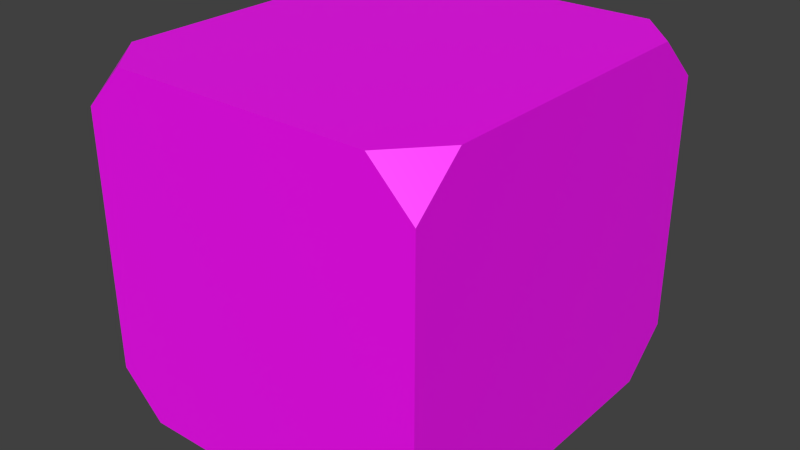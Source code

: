 # Source: Box.blend  (saved by Blender 3.6.11; exported with 4.5.12 LTS)
import bpy
from mathutils import Matrix  # noqa: F401  (used for matrix-valued properties, if any)

bpy.ops.wm.read_factory_settings(use_empty=True)
scene = bpy.context.scene
scene.name = 'Scene'

# ---- collections
col_collection_1 = bpy.data.collections.new('Collection 1'); scene.collection.children.link(col_collection_1)

# ---- images (referenced by path relative to the original .blend; pixels are not part of the script)
import os
ASSET_DIR = os.environ.get("B2B_ASSET_DIR", "")  # directory of the original .blend (textures are referenced by path, not embedded)
HERE = os.path.dirname(os.path.abspath(__file__))  # packed textures are extracted next to this script under _unpacked/

def load_image(name, relpath, width, height, colorspace="sRGB"):
    """Load a texture the original file referenced (path relative to the .blend, or extracted next to this script)."""
    p = next((c for c in (os.path.join(HERE, relpath), os.path.join(ASSET_DIR, relpath)) if relpath and os.path.exists(c)), "")
    if p:
        img = bpy.data.images.load(p, check_existing=True)
        img.name = name
    else:  # same state as the original file: an image datablock whose file is absent (Cycles renders it pink)
        img = bpy.data.images.new(name, width, height)
        img.source = "FILE"
        img.filepath = "//" + (relpath or name)
    img.colorspace_settings.name = colorspace
    return img
img_front_png = load_image('Front.png', 'Front.png', 1024, 1024, 'sRGB')
img_sade_png = load_image('Sade.png', 'Sade.png', 1024, 1024, 'sRGB')
img_back_png = load_image('Back.png', 'Back.png', 1024, 1024, 'sRGB')

# ---- materials (node trees are filled in below, after node groups)
mat_front = bpy.data.materials.new('Front')
mat_front.alpha_threshold = 0.0
mat_front.use_transparent_shadow = False
mat_front.roughness = 0.5
mat_sade_a = bpy.data.materials.new('Sade_a')
mat_sade_a.alpha_threshold = 0.0
mat_sade_a.use_transparent_shadow = False
mat_sade_a.roughness = 0.5
mat_sede_c = bpy.data.materials.new('Sede_c')
mat_sede_c.alpha_threshold = 0.0
mat_sede_c.use_transparent_shadow = False
mat_sede_c.roughness = 0.5
mat_material_004 = bpy.data.materials.new('Material.004')
mat_material_004.alpha_threshold = 0.0
mat_material_004.use_transparent_shadow = False
mat_material_004.roughness = 0.5

# ---- material node trees
mat_front.use_nodes = True; mat_front.node_tree.nodes.clear()
_N = mat_front.node_tree.nodes; _L = mat_front.node_tree.links
n0 = _N.new('ShaderNodeBsdfPrincipled'); n0.name = 'Principled BSDF'; n0.location = (10, 300)
n0.distribution = 'GGX'
n0.subsurface_method = 'BURLEY'
n0.inputs[3].default_value = 1.45
n0.inputs[27].default_value = (0.0, 0.0, 0.0, 1.0)
n0.inputs[28].default_value = 1.0
n1 = _N.new('ShaderNodeOutputMaterial'); n1.name = 'Material Output'; n1.location = (300, 300)
n2 = _N.new('ShaderNodeTexImage'); n2.name = 'Image Texture'; n2.location = (-718, 222)
n2.image = img_front_png
n3 = _N.new('ShaderNodeDisplacement'); n3.name = 'Displacement'; n3.location = (-319, 118)
n3.inputs[2].default_value = 0.05
_L.new(n0.outputs[0], n1.inputs[0])
_L.new(n2.outputs[0], n0.inputs[0])
_L.new(n2.outputs[0], n3.inputs[0])
_L.new(n3.outputs[0], n1.inputs[2])
n1.is_active_output = True
mat_sade_a.use_nodes = True; mat_sade_a.node_tree.nodes.clear()
_N = mat_sade_a.node_tree.nodes; _L = mat_sade_a.node_tree.links
n0 = _N.new('ShaderNodeOutputMaterial'); n0.name = 'Material Output'; n0.location = (300, 300)
n1 = _N.new('ShaderNodeTexImage'); n1.name = 'Image Texture'; n1.location = (-515, 258)
n1.image = img_sade_png
n2 = _N.new('ShaderNodeBsdfPrincipled'); n2.name = 'Principled BSDF'; n2.location = (10, 300)
n2.distribution = 'GGX'
n2.subsurface_method = 'BURLEY'
n2.inputs[3].default_value = 1.45
n2.inputs[27].default_value = (0.0, 0.0, 0.0, 1.0)
n2.inputs[28].default_value = 1.0
n3 = _N.new('ShaderNodeDisplacement'); n3.name = 'Displacement'; n3.location = (-188, 126)
n3.inputs[2].default_value = 0.05
_L.new(n2.outputs[0], n0.inputs[0])
_L.new(n1.outputs[0], n2.inputs[0])
_L.new(n1.outputs[0], n3.inputs[0])
_L.new(n3.outputs[0], n0.inputs[2])
n0.is_active_output = True
mat_sede_c.use_nodes = True; mat_sede_c.node_tree.nodes.clear()
_N = mat_sede_c.node_tree.nodes; _L = mat_sede_c.node_tree.links
n0 = _N.new('ShaderNodeBsdfPrincipled'); n0.name = 'Principled BSDF'; n0.location = (10, 300)
n0.distribution = 'GGX'
n0.subsurface_method = 'BURLEY'
n0.inputs[3].default_value = 1.45
n0.inputs[27].default_value = (0.0, 0.0, 0.0, 1.0)
n0.inputs[28].default_value = 1.0
n1 = _N.new('ShaderNodeOutputMaterial'); n1.name = 'Material Output'; n1.location = (300, 300)
n2 = _N.new('ShaderNodeTexImage'); n2.name = 'Image Texture'; n2.location = (-570, 255)
n2.image = img_back_png
n3 = _N.new('ShaderNodeDisplacement'); n3.name = 'Displacement'; n3.location = (-235, 168)
n3.inputs[2].default_value = 0.05
_L.new(n0.outputs[0], n1.inputs[0])
_L.new(n2.outputs[0], n0.inputs[0])
_L.new(n3.outputs[0], n1.inputs[2])
_L.new(n2.outputs[0], n3.inputs[0])
n1.is_active_output = True
mat_material_004.use_nodes = True; mat_material_004.node_tree.nodes.clear()
_N = mat_material_004.node_tree.nodes; _L = mat_material_004.node_tree.links
n0 = _N.new('ShaderNodeBsdfPrincipled'); n0.name = 'Principled BSDF'; n0.location = (23, 300)
n0.distribution = 'GGX'
n0.subsurface_method = 'BURLEY'
n0.inputs[3].default_value = 1.45
n0.inputs[27].default_value = (0.0, 0.0, 0.0, 1.0)
n0.inputs[28].default_value = 1.0
n1 = _N.new('ShaderNodeOutputMaterial'); n1.name = 'Material Output'; n1.location = (313, 300)
n2 = _N.new('ShaderNodeTexImage'); n2.name = 'Image Texture'; n2.location = (-517, 240)
n2.image = img_back_png
n3 = _N.new('ShaderNodeDisplacement'); n3.name = 'Displacement'; n3.location = (-200, 110)
n3.inputs[2].default_value = 1.0
_L.new(n0.outputs[0], n1.inputs[0])
_L.new(n2.outputs[0], n3.inputs[3])
_L.new(n3.outputs[0], n1.inputs[2])
_L.new(n2.outputs[0], n0.inputs[0])
n1.is_active_output = True

# ---- world
world_world = bpy.data.worlds.new('World'); scene.world = world_world
world_world.color = (0.05088, 0.05088, 0.05088)
world_world.use_sun_shadow = False
world_world.sun_shadow_jitter_overblur = 0.0
world_world.cycles.sampling_method = 'NONE'
world_world.cycles.sample_map_resolution = 256

# ---- meshes
me_untitled_238 = bpy.data.meshes.new('Untitled.238')
me_untitled_238.from_pydata([(0.3358, 0.4998, -0.4489), (-0.3374, 0.4984, -0.4489), (0.4482, 0.3754, -0.4489), (-0.4494, 0.3734, -0.4489), (0.4495, -0.3729, -0.4493), (-0.4481, -0.3748, -0.4493), (0.3375, -0.4979, -0.4493), (-0.3357, -0.4993, -0.4493), (0.3374, -0.4984, 0.4489), (-0.3358, -0.4998, 0.4489), (0.4494, -0.3734, 0.4489), (-0.4482, -0.3754, 0.4489), (0.4481, 0.3748, 0.4493), (-0.4495, 0.3729, 0.4493), (0.3357, 0.4993, 0.4493), (-0.3375, 0.4979, 0.4493), (0.4494, -0.3734, 0.4489), (0.3374, -0.4984, 0.4489), (0.4496, -0.4981, 0.3366), (-0.448, -0.5, 0.3366), (-0.3358, -0.4998, 0.4489), (-0.4482, -0.3754, 0.4489), (0.4497, -0.4977, -0.3371), (0.3375, -0.4979, -0.4493), (0.4495, -0.3729, -0.4493), (-0.4481, -0.3748, -0.4493), (-0.3357, -0.4993, -0.4493), (-0.4479, -0.4996, -0.337), (0.4482, 0.3754, -0.4489), (0.3358, 0.4998, -0.4489), (0.448, 0.5, -0.3366), (-0.4496, 0.4981, -0.3366), (-0.3374, 0.4984, -0.4489), (-0.4494, 0.3734, -0.4489), (0.4479, 0.4996, 0.337), (0.3357, 0.4993, 0.4493), (0.4481, 0.3748, 0.4493), (-0.4495, 0.3729, 0.4493), (-0.3375, 0.4979, 0.4493), (-0.4497, 0.4977, 0.3371), (-0.4481, -0.3748, -0.4493), (-0.4494, 0.3734, -0.4489), (-0.4479, -0.4996, -0.337), (-0.4496, 0.4981, -0.3366), (-0.448, -0.5, 0.3366), (-0.4497, 0.4977, 0.3371), (-0.4482, -0.3754, 0.4489), (-0.4495, 0.3729, 0.4493), (-0.3358, -0.4998, 0.4489), (0.3374, -0.4984, 0.4489), (-0.448, -0.5, 0.3366), (0.4496, -0.4981, 0.3366), (-0.4479, -0.4996, -0.337), (0.4497, -0.4977, -0.3371), (-0.3357, -0.4993, -0.4493), (0.3375, -0.4979, -0.4493), (0.3357, 0.4993, 0.4493), (-0.3375, 0.4979, 0.4493), (0.4479, 0.4996, 0.337), (-0.4497, 0.4977, 0.3371), (0.448, 0.5, -0.3366), (-0.4496, 0.4981, -0.3366), (0.3358, 0.4998, -0.4489), (-0.3374, 0.4984, -0.4489), (0.4494, -0.3734, 0.4489), (0.4481, 0.3748, 0.4493), (0.4496, -0.4981, 0.3366), (0.4479, 0.4996, 0.337), (0.4497, -0.4977, -0.3371), (0.448, 0.5, -0.3366), (0.4495, -0.3729, -0.4493), (0.4482, 0.3754, -0.4489)], [], [(0, 2, 1), (1, 2, 3), (2, 4, 3), (3, 4, 5), (4, 6, 5), (5, 6, 7), (8, 10, 9), (9, 10, 11), (10, 12, 11), (11, 12, 13), (12, 14, 13), (13, 14, 15), (16, 17, 18), (19, 20, 21), (22, 23, 24), (25, 26, 27), (28, 29, 30), (31, 32, 33), (34, 35, 36), (37, 38, 39), (40, 42, 41), (41, 42, 43), (42, 44, 43), (43, 44, 45), (44, 46, 45), (45, 46, 47), (48, 50, 49), (49, 50, 51), (50, 52, 51), (51, 52, 53), (52, 54, 53), (53, 54, 55), (56, 58, 57), (57, 58, 59), (58, 60, 59), (59, 60, 61), (60, 62, 61), (61, 62, 63), (64, 66, 65), (65, 66, 67), (66, 68, 67), (67, 68, 69), (68, 70, 69), (69, 70, 71)])
me_untitled_238.polygons.foreach_set('use_smooth', [True] * 44)
me_untitled_238.polygons.foreach_set('material_index', [2, 2, 2, 2, 2, 2, 2, 2, 2, 2, 2, 2, 2, 2, 2, 2, 2, 2, 2, 2, 5, 5, 5, 5, 5, 5, 0, 0, 0, 0, 0, 0, 0, 0, 0, 0, 0, 0, 5, 5, 5, 5, 5, 5])
_uv = me_untitled_238.uv_layers.new(name='UVChannel_1')
_uv.uv.foreach_set('vector', [0.001894, 0.1243, 0.1268, -0.0006407, 0.0002025, 0.872, 0.0002025, 0.872, 0.1268, -0.0006407, 0.1268, 0.9969, 0.1268, -0.0006407, 0.8765, -0.0006407, 0.1268, 0.9969, 0.1268, 0.9969, 0.8765, -0.0006407, 0.8765, 0.9969, 0.8765, -0.0006407, 1.005, 0.1243, 0.8765, 0.9969, 0.8765, 0.9969, 1.005, 0.1243, 1.001, 0.872, 0.0003982, 0.8721, 0.1234, 0.9989, 0.00209, 0.1241, 0.00209, 0.1241, 0.1234, 0.9989, 0.1234, -0.001187, 0.1234, 0.9989, 0.875, 0.9989, 0.1234, -0.001187, 0.1234, -0.001187, 0.875, 0.9989, 0.875, -0.001187, 0.875, 0.9989, 1.004, 0.8737, 0.875, -0.001187, 0.875, -0.001187, 1.004, 0.8737, 1.0, 0.1241, 0.1188, 0.0001516, 2.039e-05, 1.109e-05, 2.402e-05, 0.08158, 0.1188, 0.0001516, 2.039e-05, 1.109e-05, 2.402e-05, 0.08158, 0.1188, 0.0001516, 2.039e-05, 1.109e-05, 2.402e-05, 0.08158, 0.1188, 0.0001516, 2.039e-05, 1.109e-05, 2.402e-05, 0.08158, 0.1188, 0.0001516, 2.039e-05, 1.109e-05, 2.402e-05, 0.08158, 0.1188, 0.0001516, 2.039e-05, 1.109e-05, 2.402e-05, 0.08158, 0.1188, 0.0001516, 2.039e-05, 1.109e-05, 2.402e-05, 0.08158, 0.1188, 0.0001516, 2.039e-05, 1.109e-05, 2.402e-05, 0.08158, 0.1278, 0.9952, 0.003338, 0.8707, 0.8748, 0.9952, 0.8748, 0.9952, 0.003338, 0.8707, 0.9993, 0.8707, 0.003338, 0.8707, 0.003338, 0.1256, 0.9993, 0.8707, 0.9993, 0.8707, 0.003338, 0.1256, 0.9993, 0.1256, 0.003338, 0.1256, 0.1278, 0.001141, 0.9993, 0.1256, 0.9993, 0.1256, 0.1278, 0.001141, 0.8748, 0.001141, 0.1249, 1.002, -0.0002955, 0.8773, 0.8759, 1.002, 0.8759, 1.002, -0.0002955, 0.8773, 1.001, 0.8773, -0.0002955, 0.8773, -0.0002955, 0.1283, 1.001, 0.8773, 1.001, 0.8773, -0.0002955, 0.1283, 1.001, 0.1283, -0.0002955, 0.1283, 0.1249, 0.003101, 1.001, 0.1283, 1.001, 0.1283, 0.1249, 0.003101, 0.8759, 0.003101, 0.1229, 1.0, -0.001864, 0.8756, 0.8711, 1.0, 0.8711, 1.0, -0.001864, 0.8756, 0.9959, 0.8756, -0.001864, 0.8756, -0.001864, 0.1292, 0.9959, 0.8756, 0.9959, 0.8756, -0.001864, 0.1292, 0.9959, 0.1292, -0.001864, 0.1292, 0.1229, 0.004531, 0.9959, 0.1292, 0.9959, 0.1292, 0.1229, 0.004531, 0.8711, 0.004531, 0.8743, 1.004, 0.9992, 0.879, 0.1248, 1.004, 0.1248, 1.004, 0.9992, 0.879, -0.0001595, 0.879, 0.9992, 0.879, 0.9992, 0.1314, -0.0001595, 0.879, -0.0001595, 0.879, 0.9992, 0.1314, -0.0001595, 0.1314, 0.9992, 0.1314, 0.8743, 0.006448, -0.0001595, 0.1314, -0.0001595, 0.1314, 0.8743, 0.006448, 0.1248, 0.006448])
_uv.active_render = True
_uv = me_untitled_238.uv_layers.new(name='UVChannel_2')
_uv.uv.foreach_set('vector', [0.0, 1.0, 0.0, 1.0, 0.0, 1.0, 0.0, 1.0, 0.0, 1.0, 0.0, 1.0, 0.0, 1.0, 0.0, 1.0, 0.0, 1.0, 0.0, 1.0, 0.0, 1.0, 0.0, 1.0, 0.0, 1.0, 0.0, 1.0, 0.0, 1.0, 0.0, 1.0, 0.0, 1.0, 0.0, 1.0, 0.0, 1.0, 0.0, 1.0, 0.0, 1.0, 0.0, 1.0, 0.0, 1.0, 0.0, 1.0, 0.0, 1.0, 0.0, 1.0, 0.0, 1.0, 0.0, 1.0, 0.0, 1.0, 0.0, 1.0, 0.0, 1.0, 0.0, 1.0, 0.0, 1.0, 0.0, 1.0, 0.0, 1.0, 0.0, 1.0, 0.0, 1.0, 0.0, 1.0, 0.0, 1.0, 0.0, 1.0, 0.0, 1.0, 0.0, 1.0, 0.0, 1.0, 0.0, 1.0, 0.0, 1.0, 0.0, 1.0, 0.0, 1.0, 0.0, 1.0, 0.0, 1.0, 0.0, 1.0, 0.0, 1.0, 0.0, 1.0, 0.0, 1.0, 0.0, 1.0, 0.0, 1.0, 0.0, 1.0, 0.0, 1.0, 0.0, 1.0, 0.0, 1.0, 0.0, 1.0, 0.0, 1.0, 0.0, 1.0, 0.0, 1.0, 0.0, 1.0, 0.0, 1.0, 0.0, 1.0, 0.0, 1.0, 0.0, 1.0, 0.0, 1.0, 0.0, 1.0, 0.0, 1.0, 0.0, 1.0, 0.0, 1.0, 0.0, 1.0, 0.0, 1.0, 0.0, 1.0, 0.0, 1.0, 0.0, 1.0, 0.0, 1.0, 0.0, 1.0, 0.0, 1.0, 0.0, 1.0, 0.0, 1.0, 0.0, 1.0, 0.0, 1.0, 0.0, 1.0, 0.0, 1.0, 0.0, 1.0, 0.0, 1.0, 0.0, 1.0, 0.0, 1.0, 0.0, 1.0, 0.0, 1.0, 0.0, 1.0, 0.0, 1.0, 0.0, 1.0, 0.0, 1.0, 0.0, 1.0, 0.0, 1.0, 0.0, 1.0, 0.0, 1.0, 0.0, 1.0, 0.0, 1.0, 0.0, 1.0, 0.0, 1.0, 0.0, 1.0, 0.0, 1.0, 0.0, 1.0, 0.0, 1.0, 0.0, 1.0, 0.0, 1.0, 0.0, 1.0, 0.0, 1.0, 0.0, 1.0, 0.0, 1.0, 0.0, 1.0, 0.0, 1.0, 0.0, 1.0, 0.0, 1.0, 0.0, 1.0, 0.0, 1.0, 0.0, 1.0, 0.0, 1.0, 0.0, 1.0, 0.0, 1.0, 0.0, 1.0, 0.0, 1.0, 0.0, 1.0, 0.0, 1.0, 0.0, 1.0, 0.0, 1.0, 0.0, 1.0])
_uv = me_untitled_238.uv_layers.new(name='UVChannel_3')
_uv.uv.foreach_set('vector', [0.0, 1.0, 0.0, 1.0, 0.0, 1.0, 0.0, 1.0, 0.0, 1.0, 0.0, 1.0, 0.0, 1.0, 0.0, 1.0, 0.0, 1.0, 0.0, 1.0, 0.0, 1.0, 0.0, 1.0, 0.0, 1.0, 0.0, 1.0, 0.0, 1.0, 0.0, 1.0, 0.0, 1.0, 0.0, 1.0, 0.0, 1.0, 0.0, 1.0, 0.0, 1.0, 0.0, 1.0, 0.0, 1.0, 0.0, 1.0, 0.0, 1.0, 0.0, 1.0, 0.0, 1.0, 0.0, 1.0, 0.0, 1.0, 0.0, 1.0, 0.0, 1.0, 0.0, 1.0, 0.0, 1.0, 0.0, 1.0, 0.0, 1.0, 0.0, 1.0, 0.0, 1.0, 0.0, 1.0, 0.0, 1.0, 0.0, 1.0, 0.0, 1.0, 0.0, 1.0, 0.0, 1.0, 0.0, 1.0, 0.0, 1.0, 0.0, 1.0, 0.0, 1.0, 0.0, 1.0, 0.0, 1.0, 0.0, 1.0, 0.0, 1.0, 0.0, 1.0, 0.0, 1.0, 0.0, 1.0, 0.0, 1.0, 0.0, 1.0, 0.0, 1.0, 0.0, 1.0, 0.0, 1.0, 0.0, 1.0, 0.0, 1.0, 0.0, 1.0, 0.0, 1.0, 0.0, 1.0, 0.0, 1.0, 0.0, 1.0, 0.0, 1.0, 0.0, 1.0, 0.0, 1.0, 0.0, 1.0, 0.0, 1.0, 0.0, 1.0, 0.0, 1.0, 0.0, 1.0, 0.0, 1.0, 0.0, 1.0, 0.0, 1.0, 0.0, 1.0, 0.0, 1.0, 0.0, 1.0, 0.0, 1.0, 0.0, 1.0, 0.0, 1.0, 0.0, 1.0, 0.0, 1.0, 0.0, 1.0, 0.0, 1.0, 0.0, 1.0, 0.0, 1.0, 0.0, 1.0, 0.0, 1.0, 0.0, 1.0, 0.0, 1.0, 0.0, 1.0, 0.0, 1.0, 0.0, 1.0, 0.0, 1.0, 0.0, 1.0, 0.0, 1.0, 0.0, 1.0, 0.0, 1.0, 0.0, 1.0, 0.0, 1.0, 0.0, 1.0, 0.0, 1.0, 0.0, 1.0, 0.0, 1.0, 0.0, 1.0, 0.0, 1.0, 0.0, 1.0, 0.0, 1.0, 0.0, 1.0, 0.0, 1.0, 0.0, 1.0, 0.0, 1.0, 0.0, 1.0, 0.0, 1.0, 0.0, 1.0, 0.0, 1.0, 0.0, 1.0, 0.0, 1.0, 0.0, 1.0, 0.0, 1.0, 0.0, 1.0, 0.0, 1.0, 0.0, 1.0, 0.0, 1.0, 0.0, 1.0, 0.0, 1.0, 0.0, 1.0, 0.0, 1.0, 0.0, 1.0])
_uv = me_untitled_238.uv_layers.new(name='UVChannel_4')
_uv.uv.foreach_set('vector', [0.0, 1.0, 0.0, 1.0, 0.0, 1.0, 0.0, 1.0, 0.0, 1.0, 0.0, 1.0, 0.0, 1.0, 0.0, 1.0, 0.0, 1.0, 0.0, 1.0, 0.0, 1.0, 0.0, 1.0, 0.0, 1.0, 0.0, 1.0, 0.0, 1.0, 0.0, 1.0, 0.0, 1.0, 0.0, 1.0, 0.0, 1.0, 0.0, 1.0, 0.0, 1.0, 0.0, 1.0, 0.0, 1.0, 0.0, 1.0, 0.0, 1.0, 0.0, 1.0, 0.0, 1.0, 0.0, 1.0, 0.0, 1.0, 0.0, 1.0, 0.0, 1.0, 0.0, 1.0, 0.0, 1.0, 0.0, 1.0, 0.0, 1.0, 0.0, 1.0, 0.0, 1.0, 0.0, 1.0, 0.0, 1.0, 0.0, 1.0, 0.0, 1.0, 0.0, 1.0, 0.0, 1.0, 0.0, 1.0, 0.0, 1.0, 0.0, 1.0, 0.0, 1.0, 0.0, 1.0, 0.0, 1.0, 0.0, 1.0, 0.0, 1.0, 0.0, 1.0, 0.0, 1.0, 0.0, 1.0, 0.0, 1.0, 0.0, 1.0, 0.0, 1.0, 0.0, 1.0, 0.0, 1.0, 0.0, 1.0, 0.0, 1.0, 0.0, 1.0, 0.0, 1.0, 0.0, 1.0, 0.0, 1.0, 0.0, 1.0, 0.0, 1.0, 0.0, 1.0, 0.0, 1.0, 0.0, 1.0, 0.0, 1.0, 0.0, 1.0, 0.0, 1.0, 0.0, 1.0, 0.0, 1.0, 0.0, 1.0, 0.0, 1.0, 0.0, 1.0, 0.0, 1.0, 0.0, 1.0, 0.0, 1.0, 0.0, 1.0, 0.0, 1.0, 0.0, 1.0, 0.0, 1.0, 0.0, 1.0, 0.0, 1.0, 0.0, 1.0, 0.0, 1.0, 0.0, 1.0, 0.0, 1.0, 0.0, 1.0, 0.0, 1.0, 0.0, 1.0, 0.0, 1.0, 0.0, 1.0, 0.0, 1.0, 0.0, 1.0, 0.0, 1.0, 0.0, 1.0, 0.0, 1.0, 0.0, 1.0, 0.0, 1.0, 0.0, 1.0, 0.0, 1.0, 0.0, 1.0, 0.0, 1.0, 0.0, 1.0, 0.0, 1.0, 0.0, 1.0, 0.0, 1.0, 0.0, 1.0, 0.0, 1.0, 0.0, 1.0, 0.0, 1.0, 0.0, 1.0, 0.0, 1.0, 0.0, 1.0, 0.0, 1.0, 0.0, 1.0, 0.0, 1.0, 0.0, 1.0, 0.0, 1.0, 0.0, 1.0, 0.0, 1.0, 0.0, 1.0, 0.0, 1.0, 0.0, 1.0, 0.0, 1.0, 0.0, 1.0, 0.0, 1.0, 0.0, 1.0])
_uv = me_untitled_238.uv_layers.new(name='UVChannel_5')
_uv.uv.foreach_set('vector', [0.0, 1.0, 0.0, 1.0, 0.0, 1.0, 0.0, 1.0, 0.0, 1.0, 0.0, 1.0, 0.0, 1.0, 0.0, 1.0, 0.0, 1.0, 0.0, 1.0, 0.0, 1.0, 0.0, 1.0, 0.0, 1.0, 0.0, 1.0, 0.0, 1.0, 0.0, 1.0, 0.0, 1.0, 0.0, 1.0, 0.0, 1.0, 0.0, 1.0, 0.0, 1.0, 0.0, 1.0, 0.0, 1.0, 0.0, 1.0, 0.0, 1.0, 0.0, 1.0, 0.0, 1.0, 0.0, 1.0, 0.0, 1.0, 0.0, 1.0, 0.0, 1.0, 0.0, 1.0, 0.0, 1.0, 0.0, 1.0, 0.0, 1.0, 0.0, 1.0, 0.0, 1.0, 0.0, 1.0, 0.0, 1.0, 0.0, 1.0, 0.0, 1.0, 0.0, 1.0, 0.0, 1.0, 0.0, 1.0, 0.0, 1.0, 0.0, 1.0, 0.0, 1.0, 0.0, 1.0, 0.0, 1.0, 0.0, 1.0, 0.0, 1.0, 0.0, 1.0, 0.0, 1.0, 0.0, 1.0, 0.0, 1.0, 0.0, 1.0, 0.0, 1.0, 0.0, 1.0, 0.0, 1.0, 0.0, 1.0, 0.0, 1.0, 0.0, 1.0, 0.0, 1.0, 0.0, 1.0, 0.0, 1.0, 0.0, 1.0, 0.0, 1.0, 0.0, 1.0, 0.0, 1.0, 0.0, 1.0, 0.0, 1.0, 0.0, 1.0, 0.0, 1.0, 0.0, 1.0, 0.0, 1.0, 0.0, 1.0, 0.0, 1.0, 0.0, 1.0, 0.0, 1.0, 0.0, 1.0, 0.0, 1.0, 0.0, 1.0, 0.0, 1.0, 0.0, 1.0, 0.0, 1.0, 0.0, 1.0, 0.0, 1.0, 0.0, 1.0, 0.0, 1.0, 0.0, 1.0, 0.0, 1.0, 0.0, 1.0, 0.0, 1.0, 0.0, 1.0, 0.0, 1.0, 0.0, 1.0, 0.0, 1.0, 0.0, 1.0, 0.0, 1.0, 0.0, 1.0, 0.0, 1.0, 0.0, 1.0, 0.0, 1.0, 0.0, 1.0, 0.0, 1.0, 0.0, 1.0, 0.0, 1.0, 0.0, 1.0, 0.0, 1.0, 0.0, 1.0, 0.0, 1.0, 0.0, 1.0, 0.0, 1.0, 0.0, 1.0, 0.0, 1.0, 0.0, 1.0, 0.0, 1.0, 0.0, 1.0, 0.0, 1.0, 0.0, 1.0, 0.0, 1.0, 0.0, 1.0, 0.0, 1.0, 0.0, 1.0, 0.0, 1.0, 0.0, 1.0, 0.0, 1.0, 0.0, 1.0, 0.0, 1.0, 0.0, 1.0, 0.0, 1.0, 0.0, 1.0])
_uv = me_untitled_238.uv_layers.new(name='UVChannel_6')
_uv.uv.foreach_set('vector', [0.0, 1.0, 0.0, 1.0, 0.0, 1.0, 0.0, 1.0, 0.0, 1.0, 0.0, 1.0, 0.0, 1.0, 0.0, 1.0, 0.0, 1.0, 0.0, 1.0, 0.0, 1.0, 0.0, 1.0, 0.0, 1.0, 0.0, 1.0, 0.0, 1.0, 0.0, 1.0, 0.0, 1.0, 0.0, 1.0, 0.0, 1.0, 0.0, 1.0, 0.0, 1.0, 0.0, 1.0, 0.0, 1.0, 0.0, 1.0, 0.0, 1.0, 0.0, 1.0, 0.0, 1.0, 0.0, 1.0, 0.0, 1.0, 0.0, 1.0, 0.0, 1.0, 0.0, 1.0, 0.0, 1.0, 0.0, 1.0, 0.0, 1.0, 0.0, 1.0, 0.0, 1.0, 0.0, 1.0, 0.0, 1.0, 0.0, 1.0, 0.0, 1.0, 0.0, 1.0, 0.0, 1.0, 0.0, 1.0, 0.0, 1.0, 0.0, 1.0, 0.0, 1.0, 0.0, 1.0, 0.0, 1.0, 0.0, 1.0, 0.0, 1.0, 0.0, 1.0, 0.0, 1.0, 0.0, 1.0, 0.0, 1.0, 0.0, 1.0, 0.0, 1.0, 0.0, 1.0, 0.0, 1.0, 0.0, 1.0, 0.0, 1.0, 0.0, 1.0, 0.0, 1.0, 0.0, 1.0, 0.0, 1.0, 0.0, 1.0, 0.0, 1.0, 0.0, 1.0, 0.0, 1.0, 0.0, 1.0, 0.0, 1.0, 0.0, 1.0, 0.0, 1.0, 0.0, 1.0, 0.0, 1.0, 0.0, 1.0, 0.0, 1.0, 0.0, 1.0, 0.0, 1.0, 0.0, 1.0, 0.0, 1.0, 0.0, 1.0, 0.0, 1.0, 0.0, 1.0, 0.0, 1.0, 0.0, 1.0, 0.0, 1.0, 0.0, 1.0, 0.0, 1.0, 0.0, 1.0, 0.0, 1.0, 0.0, 1.0, 0.0, 1.0, 0.0, 1.0, 0.0, 1.0, 0.0, 1.0, 0.0, 1.0, 0.0, 1.0, 0.0, 1.0, 0.0, 1.0, 0.0, 1.0, 0.0, 1.0, 0.0, 1.0, 0.0, 1.0, 0.0, 1.0, 0.0, 1.0, 0.0, 1.0, 0.0, 1.0, 0.0, 1.0, 0.0, 1.0, 0.0, 1.0, 0.0, 1.0, 0.0, 1.0, 0.0, 1.0, 0.0, 1.0, 0.0, 1.0, 0.0, 1.0, 0.0, 1.0, 0.0, 1.0, 0.0, 1.0, 0.0, 1.0, 0.0, 1.0, 0.0, 1.0, 0.0, 1.0, 0.0, 1.0, 0.0, 1.0, 0.0, 1.0, 0.0, 1.0, 0.0, 1.0, 0.0, 1.0, 0.0, 1.0, 0.0, 1.0])
_uv = me_untitled_238.uv_layers.new(name='UVChannel_7')
_uv.uv.foreach_set('vector', [0.0, 1.0, 0.0, 1.0, 0.0, 1.0, 0.0, 1.0, 0.0, 1.0, 0.0, 1.0, 0.0, 1.0, 0.0, 1.0, 0.0, 1.0, 0.0, 1.0, 0.0, 1.0, 0.0, 1.0, 0.0, 1.0, 0.0, 1.0, 0.0, 1.0, 0.0, 1.0, 0.0, 1.0, 0.0, 1.0, 0.0, 1.0, 0.0, 1.0, 0.0, 1.0, 0.0, 1.0, 0.0, 1.0, 0.0, 1.0, 0.0, 1.0, 0.0, 1.0, 0.0, 1.0, 0.0, 1.0, 0.0, 1.0, 0.0, 1.0, 0.0, 1.0, 0.0, 1.0, 0.0, 1.0, 0.0, 1.0, 0.0, 1.0, 0.0, 1.0, 0.0, 1.0, 0.0, 1.0, 0.0, 1.0, 0.0, 1.0, 0.0, 1.0, 0.0, 1.0, 0.0, 1.0, 0.0, 1.0, 0.0, 1.0, 0.0, 1.0, 0.0, 1.0, 0.0, 1.0, 0.0, 1.0, 0.0, 1.0, 0.0, 1.0, 0.0, 1.0, 0.0, 1.0, 0.0, 1.0, 0.0, 1.0, 0.0, 1.0, 0.0, 1.0, 0.0, 1.0, 0.0, 1.0, 0.0, 1.0, 0.0, 1.0, 0.0, 1.0, 0.0, 1.0, 0.0, 1.0, 0.0, 1.0, 0.0, 1.0, 0.0, 1.0, 0.0, 1.0, 0.0, 1.0, 0.0, 1.0, 0.0, 1.0, 0.0, 1.0, 0.0, 1.0, 0.0, 1.0, 0.0, 1.0, 0.0, 1.0, 0.0, 1.0, 0.0, 1.0, 0.0, 1.0, 0.0, 1.0, 0.0, 1.0, 0.0, 1.0, 0.0, 1.0, 0.0, 1.0, 0.0, 1.0, 0.0, 1.0, 0.0, 1.0, 0.0, 1.0, 0.0, 1.0, 0.0, 1.0, 0.0, 1.0, 0.0, 1.0, 0.0, 1.0, 0.0, 1.0, 0.0, 1.0, 0.0, 1.0, 0.0, 1.0, 0.0, 1.0, 0.0, 1.0, 0.0, 1.0, 0.0, 1.0, 0.0, 1.0, 0.0, 1.0, 0.0, 1.0, 0.0, 1.0, 0.0, 1.0, 0.0, 1.0, 0.0, 1.0, 0.0, 1.0, 0.0, 1.0, 0.0, 1.0, 0.0, 1.0, 0.0, 1.0, 0.0, 1.0, 0.0, 1.0, 0.0, 1.0, 0.0, 1.0, 0.0, 1.0, 0.0, 1.0, 0.0, 1.0, 0.0, 1.0, 0.0, 1.0, 0.0, 1.0, 0.0, 1.0, 0.0, 1.0, 0.0, 1.0, 0.0, 1.0, 0.0, 1.0, 0.0, 1.0, 0.0, 1.0, 0.0, 1.0, 0.0, 1.0])
_uv = me_untitled_238.uv_layers.new(name='UVChannel_8')
_uv.uv.foreach_set('vector', [0.0, 1.0, 0.0, 1.0, 0.0, 1.0, 0.0, 1.0, 0.0, 1.0, 0.0, 1.0, 0.0, 1.0, 0.0, 1.0, 0.0, 1.0, 0.0, 1.0, 0.0, 1.0, 0.0, 1.0, 0.0, 1.0, 0.0, 1.0, 0.0, 1.0, 0.0, 1.0, 0.0, 1.0, 0.0, 1.0, 0.0, 1.0, 0.0, 1.0, 0.0, 1.0, 0.0, 1.0, 0.0, 1.0, 0.0, 1.0, 0.0, 1.0, 0.0, 1.0, 0.0, 1.0, 0.0, 1.0, 0.0, 1.0, 0.0, 1.0, 0.0, 1.0, 0.0, 1.0, 0.0, 1.0, 0.0, 1.0, 0.0, 1.0, 0.0, 1.0, 0.0, 1.0, 0.0, 1.0, 0.0, 1.0, 0.0, 1.0, 0.0, 1.0, 0.0, 1.0, 0.0, 1.0, 0.0, 1.0, 0.0, 1.0, 0.0, 1.0, 0.0, 1.0, 0.0, 1.0, 0.0, 1.0, 0.0, 1.0, 0.0, 1.0, 0.0, 1.0, 0.0, 1.0, 0.0, 1.0, 0.0, 1.0, 0.0, 1.0, 0.0, 1.0, 0.0, 1.0, 0.0, 1.0, 0.0, 1.0, 0.0, 1.0, 0.0, 1.0, 0.0, 1.0, 0.0, 1.0, 0.0, 1.0, 0.0, 1.0, 0.0, 1.0, 0.0, 1.0, 0.0, 1.0, 0.0, 1.0, 0.0, 1.0, 0.0, 1.0, 0.0, 1.0, 0.0, 1.0, 0.0, 1.0, 0.0, 1.0, 0.0, 1.0, 0.0, 1.0, 0.0, 1.0, 0.0, 1.0, 0.0, 1.0, 0.0, 1.0, 0.0, 1.0, 0.0, 1.0, 0.0, 1.0, 0.0, 1.0, 0.0, 1.0, 0.0, 1.0, 0.0, 1.0, 0.0, 1.0, 0.0, 1.0, 0.0, 1.0, 0.0, 1.0, 0.0, 1.0, 0.0, 1.0, 0.0, 1.0, 0.0, 1.0, 0.0, 1.0, 0.0, 1.0, 0.0, 1.0, 0.0, 1.0, 0.0, 1.0, 0.0, 1.0, 0.0, 1.0, 0.0, 1.0, 0.0, 1.0, 0.0, 1.0, 0.0, 1.0, 0.0, 1.0, 0.0, 1.0, 0.0, 1.0, 0.0, 1.0, 0.0, 1.0, 0.0, 1.0, 0.0, 1.0, 0.0, 1.0, 0.0, 1.0, 0.0, 1.0, 0.0, 1.0, 0.0, 1.0, 0.0, 1.0, 0.0, 1.0, 0.0, 1.0, 0.0, 1.0, 0.0, 1.0, 0.0, 1.0, 0.0, 1.0, 0.0, 1.0, 0.0, 1.0, 0.0, 1.0, 0.0, 1.0, 0.0, 1.0])
me_untitled_238.materials.append(mat_front)
me_untitled_238.materials.append(None)
me_untitled_238.materials.append(mat_sade_a)
me_untitled_238.materials.append(None)
me_untitled_238.materials.append(None)
me_untitled_238.materials.append(mat_sede_c)
me_untitled_238.materials.append(None)
me_untitled_238.materials.append(mat_material_004)
me_untitled_238.materials.append(None)
me_untitled_238.materials.append(None)
me_untitled_238.materials.append(None)
me_untitled_238.materials.append(None)
me_untitled_238.use_remesh_preserve_volume = False
me_untitled_238.use_remesh_preserve_attributes = False
me_untitled_238.use_mirror_vertex_groups = False
me_untitled_238.update()
me_untitled_238.normals_split_custom_set([tuple(v) for v in zip(*[iter([-3.168e-05, 0.0004614, -1.0, -3.142e-05, 0.0004624, -1.0, -3.123e-05, 0.0004645, -1.0, -3.123e-05, 0.0004645, -1.0, -3.142e-05, 0.0004624, -1.0, -3.113e-05, 0.0004635, -1.0, -3.142e-05, 0.0004624, -1.0, -3.106e-05, 0.000463, -1.0, -3.113e-05, 0.0004635, -1.0, -3.113e-05, 0.0004635, -1.0, -3.106e-05, 0.000463, -1.0, -3.104e-05, 0.0004624, -1.0, -3.106e-05, 0.000463, -1.0, -3.092e-05, 0.0004632, -1.0, -3.104e-05, 0.0004624, -1.0, -3.104e-05, 0.0004624, -1.0, -3.092e-05, 0.0004632, -1.0, -3.136e-05, 0.0004606, -1.0, 3.124e-05, -0.0004641, 1.0, 3.112e-05, -0.0004631, 1.0, 3.116e-05, -0.000463, 1.0, 3.116e-05, -0.000463, 1.0, 3.112e-05, -0.0004631, 1.0, 3.103e-05, -0.0004627, 1.0, 3.112e-05, -0.0004631, 1.0, 3.095e-05, -0.0004628, 1.0, 3.103e-05, -0.0004627, 1.0, 3.103e-05, -0.0004627, 1.0, 3.095e-05, -0.0004628, 1.0, 3.1e-05, -0.0004634, 1.0, 3.095e-05, -0.0004628, 1.0, 3.091e-05, -0.0004634, 1.0, 3.1e-05, -0.0004634, 1.0, 3.1e-05, -0.0004634, 1.0, 3.091e-05, -0.0004634, 1.0, 3.127e-05, -0.0004657, 1.0, 0.5978, -0.536, 0.596, 0.5978, -0.536, 0.596, 0.5978, -0.536, 0.596, -0.5957, -0.5383, 0.5961, -0.5957, -0.5383, 0.5961, -0.5957, -0.5383, 0.5961, 0.5978, -0.5355, -0.5965, 0.5978, -0.5355, -0.5965, 0.5978, -0.5355, -0.5965, -0.5957, -0.5376, -0.5968, -0.5957, -0.5376, -0.5968, -0.5957, -0.5376, -0.5968, 0.5957, 0.5383, -0.5961, 0.5957, 0.5383, -0.5961, 0.5957, 0.5383, -0.5961, -0.5978, 0.536, -0.596, -0.5978, 0.536, -0.596, -0.5978, 0.536, -0.596, 0.5957, 0.5376, 0.5968, 0.5957, 0.5376, 0.5968, 0.5957, 0.5376, 0.5968, -0.5978, 0.5355, 0.5965, -0.5978, 0.5355, 0.5965, -0.5978, 0.5355, 0.5965, -1.0, -0.001728, -0.0001456, -1.0, -0.001729, -0.0001453, -1.0, -0.001729, -0.0001488, -1.0, -0.001729, -0.0001488, -1.0, -0.001729, -0.0001453, -1.0, -0.001729, -0.0001463, -1.0, -0.001729, -0.0001453, -1.0, -0.001729, -0.0001441, -1.0, -0.001729, -0.0001463, -1.0, -0.001729, -0.0001463, -1.0, -0.001729, -0.0001441, -1.0, -0.001729, -0.0001463, -1.0, -0.001729, -0.0001441, -1.0, -0.001729, -0.0001427, -1.0, -0.001729, -0.0001463, -1.0, -0.001729, -0.0001463, -1.0, -0.001729, -0.0001427, -1.0, -0.00173, -0.0001498, 0.002132, -1.0, -0.0005694, 0.002133, -1.0, -0.0005705, 0.002133, -1.0, -0.0005729, 0.002133, -1.0, -0.0005729, 0.002133, -1.0, -0.0005705, 0.002133, -1.0, -0.0005716, 0.002133, -1.0, -0.0005705, 0.002133, -1.0, -0.0005718, 0.002133, -1.0, -0.0005716, 0.002133, -1.0, -0.0005716, 0.002133, -1.0, -0.0005718, 0.002133, -1.0, -0.0005722, 0.002133, -1.0, -0.0005718, 0.002133, -1.0, -0.0005738, 0.002133, -1.0, -0.0005722, 0.002133, -1.0, -0.0005722, 0.002133, -1.0, -0.0005738, 0.002133, -1.0, -0.0005749, -0.002133, 1.0, 0.0005702, -0.002133, 1.0, 0.0005705, -0.002133, 1.0, 0.0005719, -0.002133, 1.0, 0.0005719, -0.002133, 1.0, 0.0005705, -0.002133, 1.0, 0.0005712, -0.002133, 1.0, 0.0005705, -0.002133, 1.0, 0.0005714, -0.002133, 1.0, 0.0005712, -0.002133, 1.0, 0.0005712, -0.002133, 1.0, 0.0005714, -0.002133, 1.0, 0.0005718, -0.002133, 1.0, 0.0005714, -0.002133, 1.0, 0.0005726, -0.002133, 1.0, 0.0005718, -0.002133, 1.0, 0.0005718, -0.002133, 1.0, 0.0005726, -0.002132, 1.0, 0.0005733, 1.0, 0.001729, 0.0001437, 1.0, 0.001729, 0.0001449, 1.0, 0.001729, 0.0001414, 1.0, 0.001729, 0.0001414, 1.0, 0.001729, 0.0001449, 1.0, 0.001729, 0.000144, 1.0, 0.001729, 0.0001449, 1.0, 0.001729, 0.0001459, 1.0, 0.001729, 0.000144, 1.0, 0.001729, 0.000144, 1.0, 0.001729, 0.0001459, 1.0, 0.001729, 0.0001453, 1.0, 0.001729, 0.0001459, 1.0, 0.001729, 0.0001469, 1.0, 0.001729, 0.0001453, 1.0, 0.001729, 0.0001453, 1.0, 0.001729, 0.0001469, 1.0, 0.00173, 0.0001454])] * 3)])

# ---- objects
ob_drawcall_0873 = bpy.data.objects.new('DrawCall_0873', me_untitled_238)

# ---- transforms, parenting, visibility, modifiers, constraints
ob_drawcall_0873.location = (0.0, 0.0, 0.0)
ob_drawcall_0873.color = (0.8, 0.8, 0.8, 1.0)
ob_drawcall_0873.lineart.crease_threshold = 0.0

# ---- collection membership
col_collection_1.objects.link(ob_drawcall_0873)

# ---- scene / render settings (as saved in the file)
scene.frame_start = 1; scene.frame_end = 250; scene.frame_set(0)
scene.render.engine = 'BLENDER_EEVEE_NEXT'
scene.render.resolution_percentage = 50
scene.render.dither_intensity = 0.0
scene.cycles.use_denoising = False
scene.cycles.samples = 10
scene.cycles.sampling_pattern = 'TABULATED_SOBOL'
scene.cycles.light_sampling_threshold = 0.0
scene.cycles.use_adaptive_sampling = False
scene.cycles.use_light_tree = False
scene.cycles.blur_glossy = 0.0
scene.cycles.pixel_filter_type = 'GAUSSIAN'
scene.cycles.sample_clamp_indirect = 0.0
scene.view_settings.view_transform = 'Standard'
bpy.context.view_layer.update()

# ---- added for rendering (the .blend has no active camera and no usable light): camera, sun
cam_auto = bpy.data.cameras.new('AutoCamera')
cam_auto.lens = 50.0
cam_auto.sensor_width = 36.0
cam_auto.clip_end = 1000.0
ob_auto_camera = bpy.data.objects.new('AutoCamera', cam_auto)
scene.collection.objects.link(ob_auto_camera)
ob_auto_camera.location = (1.49661, -1.79593, 1.19729)
ob_auto_camera.rotation_euler = (1.09748, -7.21219e-08, 0.694738)
scene.camera = ob_auto_camera
light_auto_sun = bpy.data.lights.new('AutoSun', 'SUN')
light_auto_sun.energy = 3.0
light_auto_sun.angle = 0.0523599
ob_auto_sun = bpy.data.objects.new('AutoSun', light_auto_sun)
scene.collection.objects.link(ob_auto_sun)
ob_auto_sun.rotation_euler = (0.872665, 0.174533, 0.523599)
bpy.context.view_layer.update()
